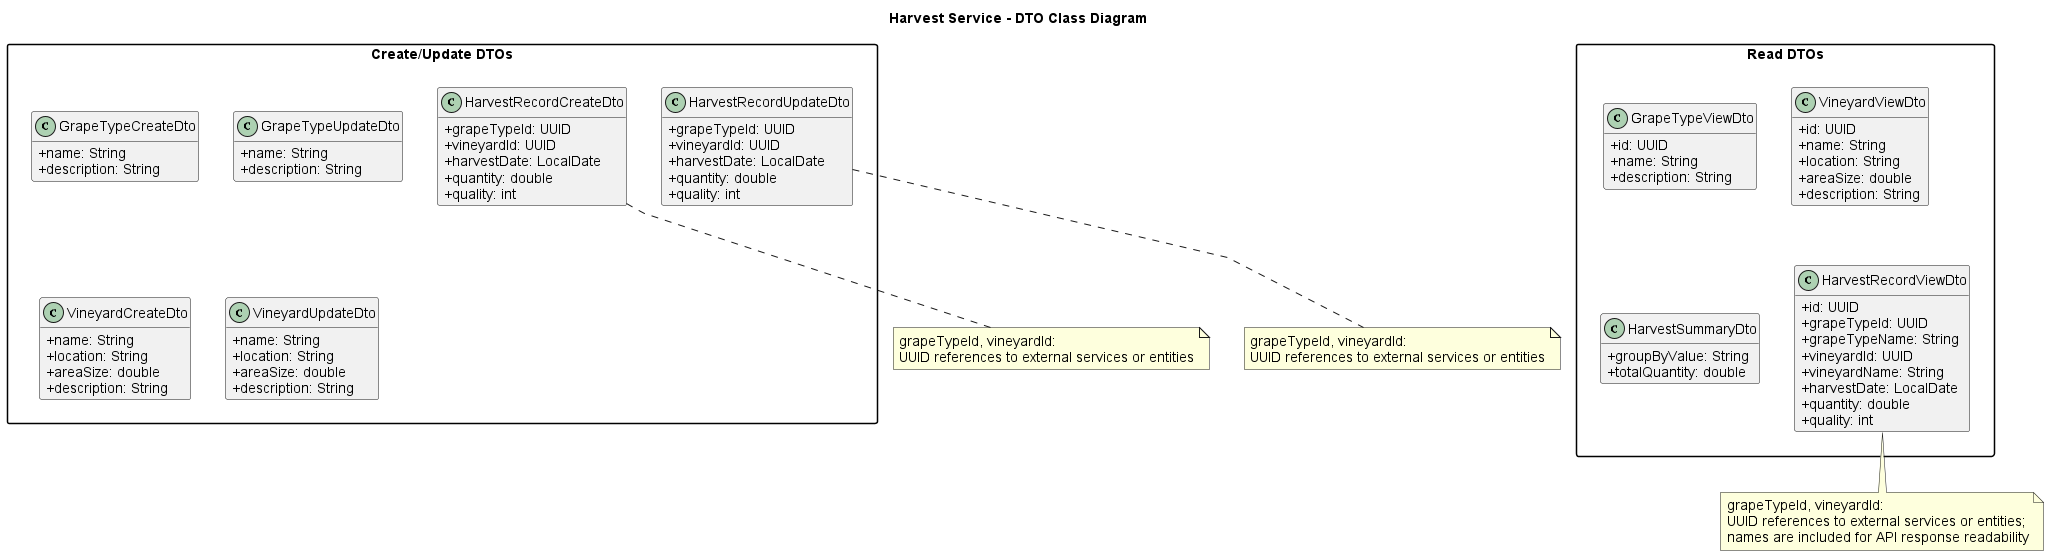

The diagram above was rendered by PlantUML. Its source (embedded in the PNG):
@startuml
top to bottom direction
skinparam backgroundColor #ffffff
skinparam classAttributeIconSize 0
skinparam shadowing false
skinparam packageStyle rectangle
skinparam linetype polyline
skinparam defaultFontName Arial
skinparam defaultFontSize 14
skinparam ArrowThickness 1
hide empty members

title Harvest Service - DTO Class Diagram

package "Create/Update DTOs" {
  together {
    class GrapeTypeCreateDto {
      +name: String
      +description: String
    }
    class GrapeTypeUpdateDto {
      +name: String
      +description: String
    }
  }

  together {
    class VineyardCreateDto {
      +name: String
      +location: String
      +areaSize: double
      +description: String
    }
    class VineyardUpdateDto {
      +name: String
      +location: String
      +areaSize: double
      +description: String
    }
  }

  together {
    class HarvestRecordCreateDto {
      +grapeTypeId: UUID
      +vineyardId: UUID
      +harvestDate: LocalDate
      +quantity: double
      +quality: int
    }
    class HarvestRecordUpdateDto {
      +grapeTypeId: UUID
      +vineyardId: UUID
      +harvestDate: LocalDate
      +quantity: double
      +quality: int
    }
  }
}

package "Read DTOs" {
  together {
    class GrapeTypeViewDto {
      +id: UUID
      +name: String
      +description: String
    }
    class VineyardViewDto {
      +id: UUID
      +name: String
      +location: String
      +areaSize: double
      +description: String
    }
  }

  together {
    class HarvestRecordViewDto {
      +id: UUID
      +grapeTypeId: UUID
      +grapeTypeName: String
      +vineyardId: UUID
      +vineyardName: String
      +harvestDate: LocalDate
      +quantity: double
      +quality: int
    }
    class HarvestSummaryDto {
      +groupByValue: String
      +totalQuantity: double
    }
  }
}

note bottom of HarvestRecordCreateDto
  grapeTypeId, vineyardId:
  UUID references to external services or entities
end note

note bottom of HarvestRecordUpdateDto
  grapeTypeId, vineyardId:
  UUID references to external services or entities
end note

note bottom of HarvestRecordViewDto
  grapeTypeId, vineyardId:
  UUID references to external services or entities;
  names are included for API response readability
end note

@enduml